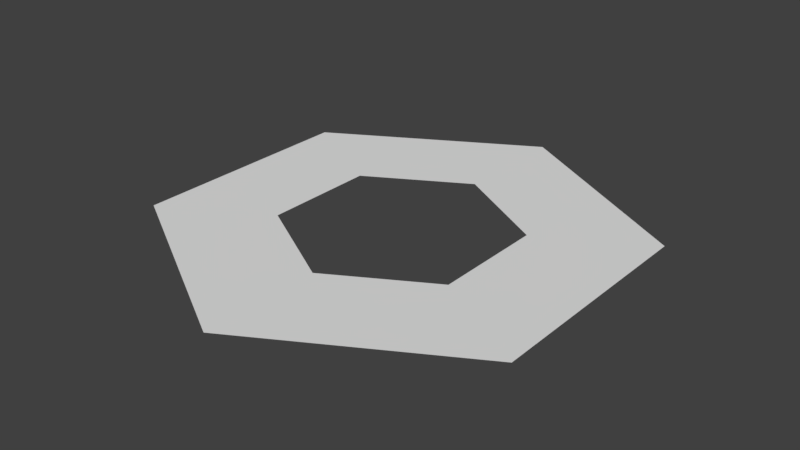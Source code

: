 # Source: selector3.blend  (saved by Blender 2.79.0; exported with 4.5.12 LTS)
import bpy
from mathutils import Matrix  # noqa: F401  (used for matrix-valued properties, if any)

bpy.ops.wm.read_factory_settings(use_empty=True)
scene = bpy.context.scene
scene.name = 'Scene'

# ---- collections
col_collection_1 = bpy.data.collections.new('Collection 1'); scene.collection.children.link(col_collection_1)

# ---- materials (node trees are filled in below, after node groups)
mat_hexagonsshared = bpy.data.materials.new('HexagonsShared')
mat_hexagonsshared.alpha_threshold = 0.0
mat_hexagonsshared.use_transparent_shadow = False
mat_hexagonsshared.roughness = 0.5
mat_hexagonsshared.specular_intensity = 0.0

# ---- material node trees

# ---- world
world_world = bpy.data.worlds.new('World'); scene.world = world_world
world_world.color = (0.05088, 0.05088, 0.05088)
world_world.use_sun_shadow = False
world_world.sun_shadow_jitter_overblur = 0.0
world_world.cycles.sampling_method = 'MANUAL'

# ---- meshes
me_cylinder_354 = bpy.data.meshes.new('Cylinder.354')
me_cylinder_354.from_pydata([(-2.35e-08, 0.2003, -0.1297), (0.1129, 0.2003, -0.06487), (0.1129, 0.2003, 0.06487), (-3.49e-08, 0.2003, 0.1297), (-0.1129, 0.2003, 0.06487), (-0.1129, 0.2003, -0.06487), (-0.2314, 0.2003, -0.1329), (-0.2314, 0.2003, 0.1329), (-4.123e-08, 0.2003, 0.2658), (0.2314, 0.2003, 0.1329), (0.2314, 0.2003, -0.1329), (-1.788e-08, 0.2003, -0.2658)], [], [(7, 8, 3, 4), (7, 4, 5, 6), (8, 9, 2, 3), (9, 10, 1, 2), (10, 11, 0, 1), (6, 5, 0, 11)])
_uv = me_cylinder_354.uv_layers.new(name='UVMap')
_uv.uv.foreach_set('vector', [0.0, 0.0, 0.0, 0.0, 0.0, 0.0, 0.0, 0.0, 0.0, 0.0, 0.0, 0.0, 0.0, 0.0, 0.0, 0.0, 0.0, 0.0, 0.0, 0.0, 0.0, 0.0, 0.0, 0.0, 0.0, 0.0, 0.0, 0.0, 0.0, 0.0, 0.0, 0.0, 0.0, 0.0, 0.0, 0.0, 0.0, 0.0, 0.0, 0.0, 0.0, 0.0, 0.0, 0.0, 0.0, 0.0, 0.0, 0.0])
me_cylinder_354.materials.append(mat_hexagonsshared)
me_cylinder_354.use_remesh_preserve_volume = False
me_cylinder_354.use_remesh_preserve_attributes = False
me_cylinder_354.use_mirror_vertex_groups = False
me_cylinder_354.update()
me_cylinder_354.normals_split_custom_set([tuple(v) for v in zip(*[iter([-6.29e-08, 1.0, -7.951e-08, -6.29e-08, 1.0, -7.951e-08, -6.29e-08, 1.0, -7.951e-08, -6.29e-08, 1.0, -7.951e-08, -1.258e-07, 1.0, 0.0, -1.258e-07, 1.0, 0.0, -1.258e-07, 1.0, 0.0, -1.258e-07, 1.0, 0.0, 6.29e-08, 1.0, -7.951e-08, 6.29e-08, 1.0, -7.951e-08, 6.29e-08, 1.0, -7.951e-08, 6.29e-08, 1.0, -7.951e-08, 1.258e-07, 1.0, -1.579e-08, 1.258e-07, 1.0, -1.579e-08, 1.258e-07, 1.0, -1.579e-08, 1.258e-07, 1.0, -1.579e-08, 6.29e-08, 1.0, 7.951e-08, 6.29e-08, 1.0, 7.951e-08, 6.29e-08, 1.0, 7.951e-08, 6.29e-08, 1.0, 7.951e-08, -6.29e-08, 1.0, -4.81e-08, -6.29e-08, 1.0, -4.81e-08, -6.29e-08, 1.0, -4.81e-08, -6.29e-08, 1.0, -4.81e-08])] * 3)])

# ---- objects
ob_hex1 = bpy.data.objects.new('Hex1', me_cylinder_354)

# ---- transforms, parenting, visibility, modifiers, constraints
ob_hex1.location = (0.0, 0.0, 0.0)
ob_hex1.rotation_euler = (1.571, -0.0, 0.0)
ob_hex1.color = (0.8, 0.8, 0.8, 1.0)
ob_hex1.lineart.crease_threshold = 0.0

# ---- collection membership
col_collection_1.objects.link(ob_hex1)

# ---- scene / render settings (as saved in the file)
scene.frame_start = 1; scene.frame_end = 250; scene.frame_set(1)
scene.render.engine = 'BLENDER_EEVEE_NEXT'
scene.render.resolution_percentage = 50
scene.render.dither_intensity = 0.0
scene.cycles.use_denoising = False
scene.cycles.samples = 128
scene.cycles.sampling_pattern = 'TABULATED_SOBOL'
scene.cycles.use_adaptive_sampling = False
scene.cycles.use_light_tree = False
scene.cycles.blur_glossy = 0.0
scene.cycles.sample_clamp_indirect = 0.0
scene.view_settings.view_transform = 'Standard'
bpy.context.view_layer.update()

# ---- added for rendering (the .blend has no active camera and no usable light): camera, sun
cam_auto = bpy.data.cameras.new('AutoCamera')
cam_auto.lens = 50.0
cam_auto.sensor_width = 36.0
cam_auto.clip_end = 1000.0
ob_auto_camera = bpy.data.objects.new('AutoCamera', cam_auto)
scene.collection.objects.link(ob_auto_camera)
ob_auto_camera.location = (0.652122, -0.782547, 0.722035)
ob_auto_camera.rotation_euler = (1.09748, -7.21219e-08, 0.694738)
scene.camera = ob_auto_camera
light_auto_sun = bpy.data.lights.new('AutoSun', 'SUN')
light_auto_sun.energy = 3.0
light_auto_sun.angle = 0.0523599
ob_auto_sun = bpy.data.objects.new('AutoSun', light_auto_sun)
scene.collection.objects.link(ob_auto_sun)
ob_auto_sun.rotation_euler = (0.872665, 0.174533, 0.523599)
bpy.context.view_layer.update()
